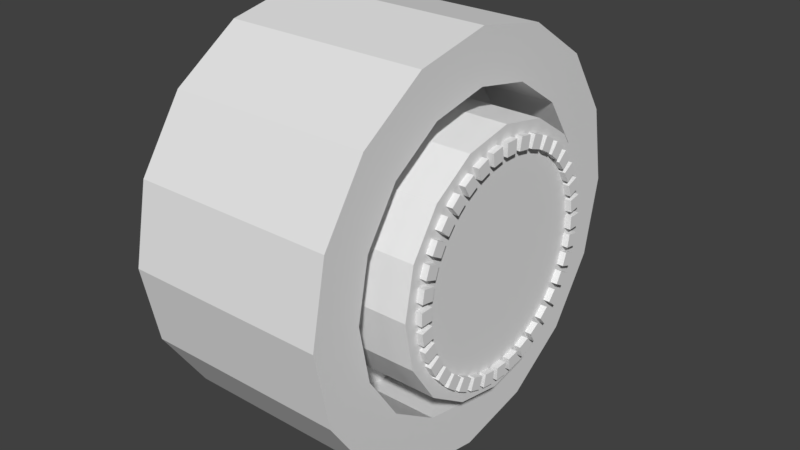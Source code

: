 # Source: pelican_wheel_flat.blend  (saved by Blender 2.79.0; exported with 4.5.12 LTS)
import bpy
from mathutils import Matrix  # noqa: F401  (used for matrix-valued properties, if any)

bpy.ops.wm.read_factory_settings(use_empty=True)
scene = bpy.context.scene
scene.name = 'Scene'

# ---- collections
col_collection_1 = bpy.data.collections.new('Collection 1'); scene.collection.children.link(col_collection_1)

# ---- materials (node trees are filled in below, after node groups)
mat_fmt_material = bpy.data.materials.new('fmt_material')
mat_fmt_material.alpha_threshold = 0.0
mat_fmt_material.use_transparent_shadow = False
mat_fmt_material.roughness = 0.5

# ---- material node trees

# ---- world
world_world = bpy.data.worlds.new('World'); scene.world = world_world
world_world.color = (0.05088, 0.05088, 0.05088)
world_world.use_sun_shadow = False
world_world.sun_shadow_jitter_overblur = 0.0
world_world.cycles.sampling_method = 'MANUAL'

# ---- meshes
me_group0 = bpy.data.meshes.new('group0')
me_group0.from_pydata([(-2.186e-08, -0.5, 0.25), (-0.3536, -0.3536, 0.25), (-0.4619, 0.1913, 0.25), (-0.1913, 0.4619, 0.25), (0.3536, 0.3536, 0.25), (0.3536, -0.3536, 0.25), (-0.3536, -0.3536, -0.25), (0.3536, 0.3536, -0.25), (2.186e-08, -0.5, -0.25), (-0.3536, 0.3536, -0.25), (0.1913, 0.4619, -0.25), (0.4619, -0.1913, -0.25), (-2.186e-08, -0.375, 0.25), (-0.4619, -0.1913, 0.25), (-0.375, -6.456e-09, 0.25), (-0.2652, 0.2652, 0.25), (-0.1435, 0.3465, 0.25), (2.186e-08, 0.5, 0.25), (0.3465, 0.1435, 0.25), (0.5, -1.033e-07, 0.25), (0.375, -7.202e-08, 0.25), (0.2652, -0.2652, 0.25), (0.1435, -0.3465, 0.25), (-0.1435, -0.3465, -0.25), (-0.2652, -0.2652, -0.25), (-0.3465, -0.1435, -0.25), (-0.3465, 0.1435, -0.25), (-0.375, -5.017e-08, -0.25), (-0.1435, 0.3465, -0.25), (-0.2652, 0.2652, -0.25), (6.557e-08, 0.5, -0.25), (5.464e-08, 0.375, -0.25), (0.375, -1.157e-07, -0.25), (0.2652, -0.2652, -0.25), (-0.1435, -0.3465, 0.25), (-0.2652, -0.2652, 0.25), (-0.4619, -0.1913, -0.25), (-0.3465, -0.1435, 0.25), (-0.5, -1.589e-08, 0.25), (-0.4619, 0.1913, -0.25), (-0.3465, 0.1435, 0.25), (0.1913, 0.4619, 0.25), (1.093e-08, 0.375, 0.25), (0.1435, 0.3465, 0.25), (0.1435, 0.3465, -0.25), (0.2652, 0.2652, -0.25), (0.2652, 0.2652, 0.25), (0.4619, 0.1913, -0.25), (0.5, -1.47e-07, -0.25), (0.3465, 0.1435, -0.25), (0.3465, -0.1435, 0.25), (0.3465, -0.1435, -0.25), (0.1913, -0.4619, 0.25), (0.3536, -0.3536, -0.25), (0.1435, -0.3465, -0.25), (2.186e-08, -0.375, -0.25), (-0.01563, -0.25, 0.2656), (0.01562, -0.25, 0.3281), (0.01562, -0.2812, 0.3281), (-0.01562, -0.2812, 0.2656), (-0.01563, -0.25, 0.3281), (-0.01563, -0.2812, 0.3281), (0.01562, -0.25, 0.2656), (0.01563, -0.2812, 0.2656), (-0.1913, -0.4619, 0.25), (-0.3536, 0.3536, 0.25), (0.4619, 0.1913, 0.25), (0.4619, -0.1913, 0.25), (-0.1913, -0.4619, -0.25), (-0.5, -5.96e-08, -0.25), (-0.1913, 0.4619, -0.25), (0.1913, -0.4619, -0.25), (-0.2887, -0.1196, 0.3125), (-0.221, 0.221, 0.3125), (-0.2887, 0.1196, 0.3125), (-0.1196, 0.2887, 0.3125), (0.1196, 0.2887, 0.3125), (0.221, 0.221, 0.3125), (0.2887, 0.1196, 0.3125), (-2.732e-08, -0.3125, 0.3125), (-0.1196, -0.2887, 0.3125), (-0.221, -0.221, 0.3125), (-0.221, -0.221, 0.0625), (-0.3125, 3.727e-09, 0.3125), (-0.2887, -0.1196, 0.0625), (-0.1196, 0.2887, 0.0625), (-0.221, 0.221, 0.0625), (-1.776e-15, 0.3125, 0.3125), (2.186e-08, 0.3125, 0.0625), (0.221, 0.221, 0.0625), (0.2887, 0.1196, 0.0625), (0.3125, -5.091e-08, 0.3125), (0.2887, -0.1196, 0.3125), (0.221, -0.221, 0.3125), (0.1196, -0.2887, 0.3125), (0.1196, -0.2887, 0.0625), (0.221, -0.221, 0.0625), (0.2887, -0.1196, 0.0625), (0.3125, -7.277e-08, 0.0625), (0.1196, 0.2887, 0.0625), (-0.2887, 0.1196, 0.0625), (-0.3125, -1.813e-08, 0.0625), (-0.1196, -0.2887, 0.0625), (-5.464e-09, -0.3125, 0.0625), (-0.1435, -0.3465, 0.0625), (-0.375, -2.285e-08, 0.0625), (2.732e-08, 0.375, 0.0625), (0.1435, 0.3465, 0.0625), (0.3465, 0.1435, 0.0625), (0.3465, -0.1435, 0.0625), (0.1435, -0.3465, 0.0625), (-0.1435, -0.3465, -0.0625), (-0.2652, -0.2652, 0.0625), (-0.3465, -0.1435, 0.0625), (-0.3465, -0.1435, -0.0625), (-0.3465, 0.1435, 0.0625), (-0.3465, 0.1435, -0.0625), (-0.375, -3.378e-08, -0.0625), (-0.2652, 0.2652, 0.0625), (-0.1435, 0.3465, 0.0625), (3.825e-08, 0.375, -0.0625), (0.2652, 0.2652, 0.0625), (0.2652, 0.2652, -0.0625), (0.375, -8.841e-08, 0.0625), (0.2652, -0.2652, 0.0625), (-5.464e-09, -0.375, 0.0625), (0.1435, -0.3465, -0.0625), (0.2652, -0.2652, -0.0625), (0.3465, -0.1435, -0.0625), (0.3465, 0.1435, -0.0625), (0.375, -9.934e-08, -0.0625), (0.1435, 0.3465, -0.0625), (-0.2652, 0.2652, -0.0625), (-0.1435, 0.3465, -0.0625), (-0.2652, -0.2652, -0.0625), (5.464e-09, -0.375, -0.0625), (0.0588, -0.2435, 0.3281), (0.06423, -0.2743, 0.2656), (0.0588, -0.2435, 0.2656), (0.02802, -0.2489, 0.2656), (0.03345, -0.2797, 0.3281), (0.03345, -0.2797, 0.2656), (0.02802, -0.2489, 0.3281), (0.06423, -0.2743, 0.3281), (0.1109, -0.2589, 0.3281), (0.07082, -0.2403, 0.3281), (0.07082, -0.2403, 0.2656), (0.1109, -0.2589, 0.2656), (0.1002, -0.2296, 0.3281), (0.08151, -0.2696, 0.3281), (0.1002, -0.2296, 0.2656), (0.08151, -0.2696, 0.2656), (0.1385, -0.2087, 0.2656), (0.1115, -0.2243, 0.3281), (0.1115, -0.2243, 0.2656), (0.1385, -0.2087, 0.3281), (0.1271, -0.2514, 0.3281), (0.1542, -0.2358, 0.2656), (0.1542, -0.2358, 0.3281), (0.1271, -0.2514, 0.2656), (0.1727, -0.1815, 0.3281), (0.1928, -0.2054, 0.3281), (0.1688, -0.2255, 0.2656), (0.1688, -0.2255, 0.3281), (0.1487, -0.2016, 0.2656), (0.1928, -0.2054, 0.2656), (0.1487, -0.2016, 0.3281), (0.1727, -0.1815, 0.2656), (0.2255, -0.1688, 0.3281), (0.2016, -0.1487, 0.2656), (0.1815, -0.1727, 0.2656), (0.1815, -0.1727, 0.3281), (0.2054, -0.1928, 0.3281), (0.2016, -0.1487, 0.3281), (0.2255, -0.1688, 0.2656), (0.2054, -0.1928, 0.2656), (0.2243, -0.1115, 0.2656), (0.2514, -0.1271, 0.3281), (0.2514, -0.1271, 0.2656), (0.2087, -0.1385, 0.2656), (0.2087, -0.1385, 0.3281), (0.2358, -0.1542, 0.3281), (0.2243, -0.1115, 0.3281), (0.2358, -0.1542, 0.2656), (0.2696, -0.08151, 0.2656), (0.2296, -0.1002, 0.3281), (0.2296, -0.1002, 0.2656), (0.2696, -0.08151, 0.3281), (0.2589, -0.1109, 0.3281), (0.2403, -0.07082, 0.3281), (0.2403, -0.07082, 0.2656), (0.2589, -0.1109, 0.2656), (0.2435, -0.0588, 0.3281), (0.2797, -0.03345, 0.3281), (0.2743, -0.06423, 0.3281), (0.2743, -0.06423, 0.2656), (0.2797, -0.03345, 0.2656), (0.2489, -0.02802, 0.3281), (0.2435, -0.0588, 0.2656), (0.2489, -0.02802, 0.2656), (0.2743, 0.06423, 0.3281), (0.2743, 0.06423, 0.2656), (0.2489, 0.02802, 0.2656), (0.2797, 0.03345, 0.3281), (0.2435, 0.0588, 0.2656), (0.2489, 0.02802, 0.3281), (0.2797, 0.03345, 0.2656), (0.2435, 0.0588, 0.3281), (0.2589, 0.1109, 0.2656), (0.2403, 0.07082, 0.2656), (0.2403, 0.07082, 0.3281), (0.2296, 0.1002, 0.3281), (0.2696, 0.08151, 0.3281), (0.2589, 0.1109, 0.3281), (0.2296, 0.1002, 0.2656), (0.2696, 0.08151, 0.2656), (0.2087, 0.1385, 0.2656), (0.2087, 0.1385, 0.3281), (0.2358, 0.1542, 0.3281), (0.2514, 0.1271, 0.3281), (0.2243, 0.1115, 0.3281), (0.2243, 0.1115, 0.2656), (0.2358, 0.1542, 0.2656), (0.2514, 0.1271, 0.2656), (0.1815, 0.1727, 0.3281), (0.2016, 0.1487, 0.3281), (0.2255, 0.1688, 0.2656), (0.1815, 0.1727, 0.2656), (0.2054, 0.1928, 0.3281), (0.2255, 0.1688, 0.3281), (0.2016, 0.1487, 0.2656), (0.2054, 0.1928, 0.2656), (0.1487, 0.2016, 0.2656), (0.1487, 0.2016, 0.3281), (0.1688, 0.2255, 0.3281), (0.1727, 0.1815, 0.3281), (0.1928, 0.2054, 0.3281), (0.1727, 0.1815, 0.2656), (0.1688, 0.2255, 0.2656), (0.1928, 0.2054, 0.2656), (0.1385, 0.2087, 0.3281), (0.1115, 0.2243, 0.2656), (0.1385, 0.2087, 0.2656), (0.1542, 0.2358, 0.3281), (0.1271, 0.2514, 0.2656), (0.1115, 0.2243, 0.3281), (0.1271, 0.2514, 0.3281), (0.1542, 0.2358, 0.2656), (0.08151, 0.2696, 0.3281), (0.08151, 0.2696, 0.2656), (0.07082, 0.2403, 0.2656), (0.07082, 0.2403, 0.3281), (0.1109, 0.2589, 0.3281), (0.1109, 0.2589, 0.2656), (0.1002, 0.2296, 0.3281), (0.1002, 0.2296, 0.2656), (0.02802, 0.2489, 0.2656), (0.0588, 0.2435, 0.3281), (0.06423, 0.2743, 0.2656), (0.02802, 0.2489, 0.3281), (0.03345, 0.2797, 0.3281), (0.06423, 0.2743, 0.3281), (0.0588, 0.2435, 0.2656), (0.03345, 0.2797, 0.2656), (0.01562, 0.25, 0.3281), (0.01562, 0.25, 0.2656), (0.01562, 0.2812, 0.2656), (-0.01563, 0.25, 0.2656), (-0.01563, 0.25, 0.3281), (-0.01563, 0.2812, 0.3281), (0.01562, 0.2812, 0.3281), (-0.01563, 0.2812, 0.2656), (-0.0588, 0.2435, 0.2656), (-0.0588, 0.2435, 0.3281), (-0.06423, 0.2743, 0.3281), (-0.06423, 0.2743, 0.2656), (-0.02802, 0.2489, 0.2656), (-0.03345, 0.2797, 0.3281), (-0.02802, 0.2489, 0.3281), (-0.03345, 0.2797, 0.2656), (-0.1002, 0.2296, 0.2656), (-0.1002, 0.2296, 0.3281), (-0.1109, 0.2589, 0.3281), (-0.1109, 0.2589, 0.2656), (-0.07082, 0.2403, 0.3281), (-0.08151, 0.2696, 0.3281), (-0.08151, 0.2696, 0.2656), (-0.07082, 0.2403, 0.2656), (-0.1115, 0.2243, 0.2656), (-0.1271, 0.2514, 0.3281), (-0.1542, 0.2358, 0.3281), (-0.1385, 0.2087, 0.3281), (-0.1115, 0.2243, 0.3281), (-0.1385, 0.2087, 0.2656), (-0.1542, 0.2358, 0.2656), (-0.1271, 0.2514, 0.2656), (-0.1727, 0.1815, 0.2656), (-0.1928, 0.2054, 0.2656), (-0.1487, 0.2016, 0.3281), (-0.1487, 0.2016, 0.2656), (-0.1727, 0.1815, 0.3281), (-0.1688, 0.2255, 0.3281), (-0.1928, 0.2054, 0.3281), (-0.1688, 0.2255, 0.2656), (-0.2016, 0.1487, 0.2656), (-0.2016, 0.1487, 0.3281), (-0.2054, 0.1928, 0.3281), (-0.1815, 0.1727, 0.2656), (-0.1815, 0.1727, 0.3281), (-0.2255, 0.1688, 0.3281), (-0.2054, 0.1928, 0.2656), (-0.2255, 0.1688, 0.2656), (-0.2243, 0.1115, 0.2656), (-0.2243, 0.1115, 0.3281), (-0.2514, 0.1271, 0.3281), (-0.2358, 0.1542, 0.2656), (-0.2087, 0.1385, 0.3281), (-0.2358, 0.1542, 0.3281), (-0.2087, 0.1385, 0.2656), (-0.2514, 0.1271, 0.2656), (-0.2403, 0.07082, 0.2656), (-0.2403, 0.07082, 0.3281), (-0.2696, 0.08151, 0.3281), (-0.2296, 0.1002, 0.2656), (-0.2589, 0.1109, 0.2656), (-0.2589, 0.1109, 0.3281), (-0.2296, 0.1002, 0.3281), (-0.2696, 0.08151, 0.2656), (-0.2489, 0.02802, 0.3281), (-0.2797, 0.03345, 0.2656), (-0.2489, 0.02802, 0.2656), (-0.2435, 0.0588, 0.3281), (-0.2743, 0.06423, 0.3281), (-0.2797, 0.03345, 0.3281), (-0.2435, 0.0588, 0.2656), (-0.2743, 0.06423, 0.2656), (-0.25, -0.01562, 0.2656), (-0.2813, -0.01562, 0.3281), (-0.25, 0.01563, 0.3281), (-0.2813, 0.01562, 0.2656), (-0.2813, 0.01563, 0.3281), (-0.25, -0.01562, 0.3281), (-0.25, 0.01562, 0.2656), (-0.2813, -0.01563, 0.2656), (-0.2489, -0.02802, 0.3281), (-0.2797, -0.03345, 0.3281), (-0.2435, -0.0588, 0.2656), (-0.2489, -0.02802, 0.2656), (-0.2743, -0.06423, 0.3281), (-0.2797, -0.03345, 0.2656), (-0.2743, -0.06423, 0.2656), (-0.2435, -0.0588, 0.3281), (-0.2296, -0.1002, 0.2656), (-0.2403, -0.07082, 0.2656), (-0.2296, -0.1002, 0.3281), (-0.2589, -0.1109, 0.3281), (-0.2696, -0.08151, 0.2656), (-0.2589, -0.1109, 0.2656), (-0.2403, -0.07082, 0.3281), (-0.2696, -0.08151, 0.3281), (-0.2087, -0.1385, 0.3281), (-0.2087, -0.1385, 0.2656), (-0.2358, -0.1542, 0.3281), (-0.2243, -0.1115, 0.3281), (-0.2514, -0.1271, 0.3281), (-0.2243, -0.1115, 0.2656), (-0.2358, -0.1542, 0.2656), (-0.2514, -0.1271, 0.2656), (-0.1815, -0.1727, 0.2656), (-0.1815, -0.1727, 0.3281), (-0.2054, -0.1928, 0.3281), (-0.2016, -0.1487, 0.3281), (-0.2255, -0.1688, 0.3281), (-0.2016, -0.1487, 0.2656), (-0.2255, -0.1688, 0.2656), (-0.2054, -0.1928, 0.2656), (-0.1487, -0.2016, 0.2656), (-0.1688, -0.2255, 0.3281), (-0.1727, -0.1815, 0.2656), (-0.1727, -0.1815, 0.3281), (-0.1928, -0.2054, 0.3281), (-0.1688, -0.2255, 0.2656), (-0.1487, -0.2016, 0.3281), (-0.1928, -0.2054, 0.2656), (-0.1385, -0.2087, 0.2656), (-0.1542, -0.2358, 0.2656), (-0.1115, -0.2243, 0.2656), (-0.1385, -0.2087, 0.3281), (-0.1115, -0.2243, 0.3281), (-0.1271, -0.2514, 0.2656), (-0.1542, -0.2358, 0.3281), (-0.1271, -0.2514, 0.3281), (-0.1002, -0.2296, 0.3281), (-0.1109, -0.2589, 0.3281), (-0.07082, -0.2403, 0.2656), (-0.1002, -0.2296, 0.2656), (-0.08151, -0.2696, 0.3281), (-0.1109, -0.2589, 0.2656), (-0.07082, -0.2403, 0.3281), (-0.08151, -0.2696, 0.2656), (-0.03345, -0.2797, 0.3281), (-0.0588, -0.2435, 0.3281), (-0.06423, -0.2743, 0.3281), (-0.0588, -0.2435, 0.2656), (-0.06423, -0.2743, 0.2656), (-0.03345, -0.2797, 0.2656), (-0.02802, -0.2489, 0.3281), (-0.02802, -0.2489, 0.2656), (0.25, 0.01563, 0.3281), (0.2812, 0.01563, 0.3281), (0.2812, 0.01563, 0.2656), (0.25, -0.01562, 0.3281), (0.2812, -0.01562, 0.3281), (0.25, -0.01562, 0.2656), (0.25, 0.01563, 0.2656), (0.2812, -0.01562, 0.2656)], [], [(0, 64, 68, 8), (64, 1, 6, 68), (1, 13, 36, 6), (13, 38, 69, 36), (38, 2, 39, 69), (2, 65, 9, 39), (65, 3, 70, 9), (3, 17, 30, 70), (17, 41, 10, 30), (41, 4, 7, 10), (4, 66, 47, 7), (66, 19, 48, 47), (19, 67, 11, 48), (67, 5, 53, 11), (5, 52, 71, 53), (52, 0, 8, 71), (0, 12, 34, 64), (64, 34, 35, 1), (1, 35, 37, 13), (13, 37, 14, 38), (38, 14, 40, 2), (2, 40, 15, 65), (65, 15, 16, 3), (3, 16, 42, 17), (17, 42, 43, 41), (41, 43, 46, 4), (4, 46, 18, 66), (66, 18, 20, 19), (19, 20, 50, 67), (67, 50, 21, 5), (5, 21, 22, 52), (52, 22, 12, 0), (68, 23, 55, 8), (6, 24, 23, 68), (36, 25, 24, 6), (69, 27, 25, 36), (39, 26, 27, 69), (9, 29, 26, 39), (70, 28, 29, 9), (30, 31, 28, 70), (10, 44, 31, 30), (7, 45, 44, 10), (47, 49, 45, 7), (48, 32, 49, 47), (11, 51, 32, 48), (53, 33, 51, 11), (71, 54, 33, 53), (8, 55, 54, 71), (12, 55, 23, 34), (34, 23, 24, 35), (35, 24, 25, 37), (37, 25, 27, 14), (14, 27, 26, 40), (40, 26, 29, 15), (15, 29, 28, 16), (16, 28, 31, 42), (42, 31, 44, 43), (43, 44, 45, 46), (46, 45, 49, 18), (18, 49, 32, 20), (20, 32, 51, 50), (50, 51, 33, 21), (21, 33, 54, 22), (22, 54, 55, 12), (62, 57, 58, 63), (60, 56, 59, 61), (62, 56, 60, 57), (58, 61, 59, 63), (57, 60, 61, 58), (56, 62, 63, 59), (79, 94, 93, 92, 91, 78, 77, 76, 87, 75, 73, 74, 83, 72, 81, 80), (79, 80, 102, 103), (80, 81, 82, 102), (81, 72, 84, 82), (72, 83, 101, 84), (83, 74, 100, 101), (74, 73, 86, 100), (73, 75, 85, 86), (75, 87, 88, 85), (87, 76, 99, 88), (76, 77, 89, 99), (77, 78, 90, 89), (78, 91, 98, 90), (91, 92, 97, 98), (92, 93, 96, 97), (93, 94, 95, 96), (94, 79, 103, 95), (82, 84, 101, 100, 86, 85, 88, 99, 89, 90, 98, 97, 96, 95, 103, 102), (110, 124, 109, 123, 108, 121, 107, 106, 119, 118, 115, 105, 113, 112, 104, 125), (134, 114, 117, 116, 132, 133, 120, 131, 122, 129, 130, 128, 127, 126, 135, 111), (138, 136, 143, 137), (142, 139, 141, 140), (138, 139, 142, 136), (143, 140, 141, 137), (136, 142, 140, 143), (139, 138, 137, 141), (150, 148, 144, 147), (145, 146, 151, 149), (150, 146, 145, 148), (144, 149, 151, 147), (148, 145, 149, 144), (146, 150, 147, 151), (152, 155, 158, 157), (153, 154, 159, 156), (152, 154, 153, 155), (158, 156, 159, 157), (155, 153, 156, 158), (154, 152, 157, 159), (167, 160, 161, 165), (166, 164, 162, 163), (167, 164, 166, 160), (161, 163, 162, 165), (160, 166, 163, 161), (164, 167, 165, 162), (169, 173, 168, 174), (171, 170, 175, 172), (169, 170, 171, 173), (168, 172, 175, 174), (173, 171, 172, 168), (170, 169, 174, 175), (176, 182, 177, 178), (180, 179, 183, 181), (176, 179, 180, 182), (177, 181, 183, 178), (182, 180, 181, 177), (179, 176, 178, 183), (190, 189, 187, 184), (185, 186, 191, 188), (190, 186, 185, 189), (187, 188, 191, 184), (189, 185, 188, 187), (186, 190, 184, 191), (199, 197, 193, 196), (192, 198, 195, 194), (199, 198, 192, 197), (193, 194, 195, 196), (197, 192, 194, 193), (198, 199, 196, 195), (204, 207, 200, 201), (205, 202, 206, 203), (204, 202, 205, 207), (200, 203, 206, 201), (207, 205, 203, 200), (202, 204, 201, 206), (214, 211, 213, 208), (210, 209, 215, 212), (214, 209, 210, 211), (213, 212, 215, 208), (211, 210, 212, 213), (209, 214, 208, 215), (216, 217, 218, 222), (220, 221, 223, 219), (216, 221, 220, 217), (218, 219, 223, 222), (217, 220, 219, 218), (221, 216, 222, 223), (227, 224, 228, 231), (225, 230, 226, 229), (227, 230, 225, 224), (228, 229, 226, 231), (224, 225, 229, 228), (230, 227, 231, 226), (232, 233, 234, 238), (235, 237, 239, 236), (232, 237, 235, 233), (234, 236, 239, 238), (233, 235, 236, 234), (237, 232, 238, 239), (241, 245, 246, 244), (240, 242, 247, 243), (241, 242, 240, 245), (246, 243, 247, 244), (245, 240, 243, 246), (242, 241, 244, 247), (250, 251, 248, 249), (254, 255, 253, 252), (250, 255, 254, 251), (248, 252, 253, 249), (251, 254, 252, 248), (255, 250, 249, 253), (256, 259, 260, 263), (257, 262, 258, 261), (256, 262, 257, 259), (260, 261, 258, 263), (259, 257, 261, 260), (262, 256, 263, 258), (267, 268, 269, 271), (264, 265, 266, 270), (267, 265, 264, 268), (269, 270, 266, 271), (268, 264, 270, 269), (265, 267, 271, 266), (272, 273, 274, 275), (278, 276, 279, 277), (272, 276, 278, 273), (274, 277, 279, 275), (273, 278, 277, 274), (276, 272, 275, 279), (280, 281, 282, 283), (284, 287, 286, 285), (280, 287, 284, 281), (282, 285, 286, 283), (281, 284, 285, 282), (287, 280, 283, 286), (293, 291, 290, 294), (292, 288, 295, 289), (293, 288, 292, 291), (290, 289, 295, 294), (291, 292, 289, 290), (288, 293, 294, 295), (296, 300, 302, 297), (298, 299, 303, 301), (296, 299, 298, 300), (302, 301, 303, 297), (300, 298, 301, 302), (299, 296, 297, 303), (304, 305, 309, 311), (308, 307, 310, 306), (304, 307, 308, 305), (309, 306, 310, 311), (305, 308, 306, 309), (307, 304, 311, 310), (312, 313, 314, 319), (316, 318, 315, 317), (312, 318, 316, 313), (314, 317, 315, 319), (313, 316, 317, 314), (318, 312, 319, 315), (320, 321, 322, 327), (326, 323, 324, 325), (320, 323, 326, 321), (322, 325, 324, 327), (321, 326, 325, 322), (323, 320, 327, 324), (330, 328, 333, 329), (331, 334, 335, 332), (330, 334, 331, 328), (333, 332, 335, 329), (328, 331, 332, 333), (334, 330, 329, 335), (336, 341, 337, 343), (338, 342, 339, 340), (336, 342, 338, 341), (337, 340, 339, 343), (341, 338, 340, 337), (342, 336, 343, 339), (346, 351, 348, 350), (344, 347, 349, 345), (346, 347, 344, 351), (348, 345, 349, 350), (351, 344, 345, 348), (347, 346, 350, 349), (352, 354, 355, 357), (358, 353, 356, 359), (352, 353, 358, 354), (355, 359, 356, 357), (354, 358, 359, 355), (353, 352, 357, 356), (361, 360, 362, 366), (363, 365, 367, 364), (361, 365, 363, 360), (362, 364, 367, 366), (360, 363, 364, 362), (365, 361, 366, 367), (368, 369, 370, 375), (371, 373, 374, 372), (368, 373, 371, 369), (370, 372, 374, 375), (369, 371, 372, 370), (373, 368, 375, 374), (376, 382, 377, 381), (379, 378, 383, 380), (376, 378, 379, 382), (377, 380, 383, 381), (382, 379, 380, 377), (378, 376, 381, 383), (386, 388, 391, 389), (387, 384, 385, 390), (386, 384, 387, 388), (391, 390, 385, 389), (388, 387, 390, 391), (384, 386, 389, 385), (394, 398, 396, 399), (392, 395, 397, 393), (394, 395, 392, 398), (396, 393, 397, 399), (398, 392, 393, 396), (395, 394, 399, 397), (407, 406, 400, 405), (401, 403, 404, 402), (407, 403, 401, 406), (400, 402, 404, 405), (406, 401, 402, 400), (403, 407, 405, 404), (414, 408, 409, 410), (411, 413, 415, 412), (414, 413, 411, 408), (409, 412, 415, 410), (408, 411, 412, 409), (413, 414, 410, 415)])
_uv = me_group0.uv_layers.new(name='UVMap')
_uv.uv.foreach_set('vector', [0.03906, 0.1562, 0.08594, 0.1562, 0.08594, 0.03125, 0.03906, 0.03125, 0.08594, 0.1562, 0.1328, 0.1562, 0.1328, 0.03125, 0.08594, 0.03125, 0.1328, 0.1562, 0.1797, 0.1562, 0.1797, 0.03125, 0.1328, 0.03125, 0.1797, 0.1562, 0.2266, 0.1562, 0.2266, 0.03125, 0.1797, 0.03125, 0.2266, 0.1562, 0.2734, 0.1562, 0.2734, 0.03125, 0.2266, 0.03125, 0.2734, 0.1562, 0.3203, 0.1562, 0.3203, 0.03125, 0.2734, 0.03125, 0.3203, 0.1562, 0.3672, 0.1562, 0.3672, 0.03125, 0.3203, 0.03125, 0.3672, 0.1562, 0.4141, 0.1562, 0.4141, 0.03125, 0.3672, 0.03125, 0.4141, 0.1562, 0.4609, 0.1562, 0.4609, 0.03125, 0.4141, 0.03125, 0.4609, 0.1562, 0.5078, 0.1562, 0.5078, 0.03125, 0.4609, 0.03125, 0.5078, 0.1562, 0.5547, 0.1562, 0.5547, 0.03125, 0.5078, 0.03125, 0.5547, 0.1562, 0.6016, 0.1562, 0.6016, 0.03125, 0.5547, 0.03125, 0.6016, 0.1562, 0.6484, 0.1562, 0.6484, 0.03125, 0.6016, 0.03125, 0.6484, 0.1562, 0.6953, 0.1562, 0.6953, 0.03125, 0.6484, 0.03125, 0.6953, 0.1562, 0.7422, 0.1562, 0.7422, 0.03125, 0.6953, 0.03125, 0.7422, 0.1562, 0.7891, 0.1562, 0.7891, 0.03125, 0.7422, 0.03125, 0.1641, 0.4609, 0.1641, 0.4922, 0.1953, 0.5, 0.2109, 0.4688, 0.2109, 0.4688, 0.1953, 0.5, 0.2266, 0.5156, 0.25, 0.4922, 0.25, 0.4922, 0.2266, 0.5156, 0.25, 0.5469, 0.2812, 0.5312, 0.2812, 0.5312, 0.25, 0.5469, 0.2578, 0.5859, 0.2891, 0.5859, 0.2891, 0.5859, 0.2578, 0.5859, 0.25, 0.6172, 0.2812, 0.6328, 0.2812, 0.6328, 0.25, 0.6172, 0.2266, 0.6484, 0.25, 0.6719, 0.25, 0.6719, 0.2266, 0.6484, 0.1953, 0.6641, 0.2109, 0.6953, 0.2109, 0.6953, 0.1953, 0.6641, 0.1641, 0.6719, 0.1641, 0.7031, 0.1641, 0.7031, 0.1641, 0.6719, 0.125, 0.6641, 0.1172, 0.6953, 0.1172, 0.6953, 0.125, 0.6641, 0.09375, 0.6484, 0.07812, 0.6719, 0.07812, 0.6719, 0.09375, 0.6484, 0.07812, 0.6172, 0.04688, 0.6328, 0.04688, 0.6328, 0.07812, 0.6172, 0.07031, 0.5859, 0.03906, 0.5859, 0.03906, 0.5859, 0.07031, 0.5859, 0.07812, 0.5469, 0.04688, 0.5312, 0.04688, 0.5312, 0.07812, 0.5469, 0.09375, 0.5156, 0.07812, 0.4922, 0.07812, 0.4922, 0.09375, 0.5156, 0.125, 0.5, 0.1172, 0.4688, 0.1172, 0.4688, 0.125, 0.5, 0.1641, 0.4922, 0.1641, 0.4609, 0.4609, 0.4688, 0.4453, 0.5, 0.4141, 0.4922, 0.4141, 0.4609, 0.5, 0.4922, 0.4766, 0.5156, 0.4453, 0.5, 0.4609, 0.4688, 0.5312, 0.5312, 0.5, 0.5469, 0.4766, 0.5156, 0.5, 0.4922, 0.5391, 0.5859, 0.5078, 0.5859, 0.5, 0.5469, 0.5312, 0.5312, 0.5312, 0.6328, 0.5, 0.6172, 0.5078, 0.5859, 0.5391, 0.5859, 0.5, 0.6719, 0.4766, 0.6484, 0.5, 0.6172, 0.5312, 0.6328, 0.4609, 0.6953, 0.4453, 0.6641, 0.4766, 0.6484, 0.5, 0.6719, 0.4141, 0.7031, 0.4141, 0.6719, 0.4453, 0.6641, 0.4609, 0.6953, 0.3672, 0.6953, 0.375, 0.6641, 0.4141, 0.6719, 0.4141, 0.7031, 0.3281, 0.6719, 0.3516, 0.6484, 0.375, 0.6641, 0.3672, 0.6953, 0.2969, 0.6328, 0.3281, 0.6172, 0.3516, 0.6484, 0.3281, 0.6719, 0.2891, 0.5859, 0.3203, 0.5859, 0.3281, 0.6172, 0.2969, 0.6328, 0.2969, 0.5312, 0.3281, 0.5469, 0.3203, 0.5859, 0.2891, 0.5859, 0.3281, 0.4922, 0.3516, 0.5156, 0.3281, 0.5469, 0.2969, 0.5312, 0.3672, 0.4688, 0.375, 0.5, 0.3516, 0.5156, 0.3281, 0.4922, 0.4141, 0.4609, 0.4141, 0.4922, 0.375, 0.5, 0.3672, 0.4688, 0.03906, 0.2969, 0.03906, 0.1719, 0.07031, 0.1719, 0.07031, 0.2969, 0.07031, 0.2969, 0.07031, 0.1719, 0.1016, 0.1719, 0.1016, 0.2969, 0.1016, 0.2969, 0.1016, 0.1719, 0.1328, 0.1719, 0.1328, 0.2969, 0.1328, 0.2969, 0.1328, 0.1719, 0.1641, 0.1719, 0.1641, 0.2969, 0.1641, 0.2969, 0.1641, 0.1719, 0.1953, 0.1719, 0.1953, 0.2969, 0.1953, 0.2969, 0.1953, 0.1719, 0.2266, 0.1719, 0.2266, 0.2969, 0.2266, 0.2969, 0.2266, 0.1719, 0.2578, 0.1719, 0.2578, 0.2969, 0.2578, 0.2969, 0.2578, 0.1719, 0.2891, 0.1719, 0.2891, 0.2969, 0.2891, 0.2969, 0.2891, 0.1719, 0.3203, 0.1719, 0.3203, 0.2969, 0.3203, 0.2969, 0.3203, 0.1719, 0.3516, 0.1719, 0.3516, 0.2969, 0.3516, 0.2969, 0.3516, 0.1719, 0.3828, 0.1719, 0.3828, 0.2969, 0.3828, 0.2969, 0.3828, 0.1719, 0.4141, 0.1719, 0.4141, 0.2969, 0.4141, 0.2969, 0.4141, 0.1719, 0.4453, 0.1719, 0.4453, 0.2969, 0.4453, 0.2969, 0.4453, 0.1719, 0.4766, 0.1719, 0.4766, 0.2969, 0.4766, 0.2969, 0.4766, 0.1719, 0.5078, 0.1719, 0.5078, 0.2969, 0.5078, 0.2969, 0.5078, 0.1719, 0.5391, 0.1719, 0.5391, 0.2969, 0.9297, 0.3906, 0.9141, 0.3906, 0.9141, 0.375, 0.9297, 0.375, 0.8984, 0.3906, 0.8828, 0.3906, 0.8828, 0.375, 0.8984, 0.375, 0.9141, 0.4062, 0.8984, 0.4062, 0.8984, 0.3906, 0.9141, 0.3906, 0.8984, 0.4062, 0.8828, 0.4062, 0.8828, 0.3906, 0.8984, 0.3906, 0.9141, 0.3906, 0.8984, 0.3906, 0.8984, 0.375, 0.9141, 0.375, 0.9453, 0.3906, 0.9297, 0.3906, 0.9297, 0.375, 0.9453, 0.375, 0.1641, 0.5078, 0.1328, 0.5078, 0.1094, 0.5312, 0.09375, 0.5547, 0.08594, 0.5859, 0.09375, 0.6094, 0.1094, 0.6328, 0.1328, 0.6562, 0.1641, 0.6562, 0.1953, 0.6562, 0.2188, 0.6328, 0.2344, 0.6094, 0.2422, 0.5859, 0.2344, 0.5547, 0.2188, 0.5312, 0.1953, 0.5078, 0.5547, 0.2344, 0.5703, 0.2344, 0.5703, 0.1719, 0.5547, 0.1719, 0.5703, 0.2344, 0.5859, 0.2344, 0.5859, 0.1719, 0.5703, 0.1719, 0.5859, 0.2344, 0.6016, 0.2344, 0.6016, 0.1719, 0.5859, 0.1719, 0.6016, 0.2344, 0.6172, 0.2344, 0.6172, 0.1719, 0.6016, 0.1719, 0.6172, 0.2344, 0.6328, 0.2344, 0.6328, 0.1719, 0.6172, 0.1719, 0.6328, 0.2344, 0.6484, 0.2344, 0.6484, 0.1719, 0.6328, 0.1719, 0.6484, 0.2344, 0.6641, 0.2344, 0.6641, 0.1719, 0.6484, 0.1719, 0.6641, 0.2344, 0.6797, 0.2344, 0.6797, 0.1719, 0.6641, 0.1719, 0.6797, 0.2344, 0.6953, 0.2344, 0.6953, 0.1719, 0.6797, 0.1719, 0.6953, 0.2344, 0.7109, 0.2344, 0.7109, 0.1719, 0.6953, 0.1719, 0.7109, 0.2344, 0.7266, 0.2344, 0.7266, 0.1719, 0.7109, 0.1719, 0.7266, 0.2344, 0.7422, 0.2344, 0.7422, 0.1719, 0.7266, 0.1719, 0.7422, 0.2344, 0.7578, 0.2344, 0.7578, 0.1719, 0.7422, 0.1719, 0.7578, 0.2344, 0.7734, 0.2344, 0.7734, 0.1719, 0.7578, 0.1719, 0.7734, 0.2344, 0.7891, 0.2344, 0.7891, 0.1719, 0.7734, 0.1719, 0.7891, 0.2344, 0.8047, 0.2344, 0.8047, 0.1719, 0.7891, 0.1719, 0.3594, 0.5312, 0.3438, 0.5547, 0.3359, 0.5859, 0.3438, 0.6094, 0.3594, 0.6406, 0.3828, 0.6562, 0.4141, 0.6562, 0.4453, 0.6562, 0.4688, 0.6406, 0.4844, 0.6094, 0.4922, 0.5859, 0.4844, 0.5547, 0.4688, 0.5312, 0.4453, 0.5078, 0.4141, 0.5078, 0.3828, 0.5078, 0.6016, 0.5391, 0.5703, 0.5547, 0.5547, 0.5859, 0.5547, 0.6172, 0.5547, 0.6484, 0.5703, 0.6797, 0.6016, 0.6953, 0.6328, 0.6953, 0.6641, 0.6953, 0.6953, 0.6797, 0.7109, 0.6484, 0.7109, 0.6172, 0.7109, 0.5859, 0.6953, 0.5547, 0.6641, 0.5391, 0.6328, 0.5391, 0.7422, 0.5547, 0.7266, 0.5859, 0.7266, 0.6172, 0.7266, 0.6484, 0.7422, 0.6797, 0.7734, 0.6953, 0.8047, 0.6953, 0.8359, 0.6953, 0.8672, 0.6797, 0.8828, 0.6484, 0.8828, 0.6172, 0.8828, 0.5859, 0.8672, 0.5547, 0.8359, 0.5391, 0.8047, 0.5391, 0.7734, 0.5391, 0.8672, 0.2969, 0.8516, 0.2969, 0.8516, 0.2812, 0.8672, 0.2812, 0.8359, 0.2969, 0.8203, 0.2969, 0.8203, 0.2812, 0.8359, 0.2812, 0.8516, 0.3125, 0.8359, 0.3125, 0.8359, 0.2969, 0.8516, 0.2969, 0.8359, 0.3125, 0.8203, 0.3125, 0.8203, 0.2969, 0.8359, 0.2969, 0.8516, 0.2969, 0.8359, 0.2969, 0.8359, 0.2812, 0.8516, 0.2812, 0.8828, 0.2969, 0.8672, 0.2969, 0.8672, 0.2812, 0.8828, 0.2812, 0.9297, 0.2344, 0.9141, 0.2344, 0.9141, 0.2188, 0.9297, 0.2188, 0.8984, 0.2344, 0.8828, 0.2344, 0.8828, 0.2188, 0.8984, 0.2188, 0.9141, 0.25, 0.8984, 0.25, 0.8984, 0.2344, 0.9141, 0.2344, 0.8984, 0.25, 0.8828, 0.25, 0.8828, 0.2344, 0.8984, 0.2344, 0.9141, 0.2344, 0.8984, 0.2344, 0.8984, 0.2188, 0.9141, 0.2188, 0.9453, 0.2344, 0.9297, 0.2344, 0.9297, 0.2188, 0.9453, 0.2188, 0.9297, 0.07812, 0.9141, 0.07812, 0.9141, 0.0625, 0.9297, 0.0625, 0.8984, 0.07812, 0.8828, 0.07812, 0.8828, 0.0625, 0.8984, 0.0625, 0.9141, 0.09375, 0.8984, 0.09375, 0.8984, 0.07812, 0.9141, 0.07812, 0.8984, 0.09375, 0.8828, 0.09375, 0.8828, 0.07812, 0.8984, 0.07812, 0.9141, 0.07812, 0.8984, 0.07812, 0.8984, 0.0625, 0.9141, 0.0625, 0.9453, 0.07812, 0.9297, 0.07812, 0.9297, 0.0625, 0.9453, 0.0625, 0.9297, 0.3594, 0.9141, 0.3594, 0.9141, 0.3438, 0.9297, 0.3438, 0.8984, 0.3594, 0.8828, 0.3594, 0.8828, 0.3438, 0.8984, 0.3438, 0.9141, 0.375, 0.8984, 0.375, 0.8984, 0.3594, 0.9141, 0.3594, 0.8984, 0.375, 0.8828, 0.375, 0.8828, 0.3594, 0.8984, 0.3594, 0.9141, 0.3594, 0.8984, 0.3594, 0.8984, 0.3438, 0.9141, 0.3438, 0.9453, 0.3594, 0.9297, 0.3594, 0.9297, 0.3438, 0.9453, 0.3438, 0.8672, 0.2656, 0.8516, 0.2656, 0.8516, 0.25, 0.8672, 0.25, 0.8359, 0.2656, 0.8203, 0.2656, 0.8203, 0.25, 0.8359, 0.25, 0.8516, 0.2812, 0.8359, 0.2812, 0.8359, 0.2656, 0.8516, 0.2656, 0.8359, 0.2812, 0.8203, 0.2812, 0.8203, 0.2656, 0.8359, 0.2656, 0.8516, 0.2656, 0.8359, 0.2656, 0.8359, 0.25, 0.8516, 0.25, 0.8828, 0.2656, 0.8672, 0.2656, 0.8672, 0.25, 0.8828, 0.25, 0.9297, 0.2031, 0.9141, 0.2031, 0.9141, 0.1875, 0.9297, 0.1875, 0.8984, 0.2031, 0.8828, 0.2031, 0.8828, 0.1875, 0.8984, 0.1875, 0.9141, 0.2188, 0.8984, 0.2188, 0.8984, 0.2031, 0.9141, 0.2031, 0.8984, 0.2188, 0.8828, 0.2188, 0.8828, 0.2031, 0.8984, 0.2031, 0.9141, 0.2031, 0.8984, 0.2031, 0.8984, 0.1875, 0.9141, 0.1875, 0.9453, 0.2031, 0.9297, 0.2031, 0.9297, 0.1875, 0.9453, 0.1875, 0.9297, 0.04688, 0.9141, 0.04688, 0.9141, 0.03125, 0.9297, 0.03125, 0.8984, 0.04688, 0.8828, 0.04688, 0.8828, 0.03125, 0.8984, 0.03125, 0.9141, 0.0625, 0.8984, 0.0625, 0.8984, 0.04688, 0.9141, 0.04688, 0.8984, 0.0625, 0.8828, 0.0625, 0.8828, 0.04688, 0.8984, 0.04688, 0.9141, 0.04688, 0.8984, 0.04688, 0.8984, 0.03125, 0.9141, 0.03125, 0.9453, 0.04688, 0.9297, 0.04688, 0.9297, 0.03125, 0.9453, 0.03125, 0.9297, 0.4219, 0.9141, 0.4219, 0.9141, 0.4062, 0.9297, 0.4062, 0.8984, 0.4219, 0.8828, 0.4219, 0.8828, 0.4062, 0.8984, 0.4062, 0.9141, 0.4375, 0.8984, 0.4375, 0.8984, 0.4219, 0.9141, 0.4219, 0.8984, 0.4375, 0.8828, 0.4375, 0.8828, 0.4219, 0.8984, 0.4219, 0.9141, 0.4219, 0.8984, 0.4219, 0.8984, 0.4062, 0.9141, 0.4062, 0.9453, 0.4219, 0.9297, 0.4219, 0.9297, 0.4062, 0.9453, 0.4062, 0.8672, 0.3281, 0.8516, 0.3281, 0.8516, 0.3125, 0.8672, 0.3125, 0.8359, 0.3281, 0.8203, 0.3281, 0.8203, 0.3125, 0.8359, 0.3125, 0.8516, 0.3438, 0.8359, 0.3438, 0.8359, 0.3281, 0.8516, 0.3281, 0.8359, 0.3438, 0.8203, 0.3438, 0.8203, 0.3281, 0.8359, 0.3281, 0.8516, 0.3281, 0.8359, 0.3281, 0.8359, 0.3125, 0.8516, 0.3125, 0.8828, 0.3281, 0.8672, 0.3281, 0.8672, 0.3125, 0.8828, 0.3125, 0.8672, 0.3594, 0.8516, 0.3594, 0.8516, 0.3438, 0.8672, 0.3438, 0.8359, 0.3594, 0.8203, 0.3594, 0.8203, 0.3438, 0.8359, 0.3438, 0.8516, 0.375, 0.8359, 0.375, 0.8359, 0.3594, 0.8516, 0.3594, 0.8359, 0.375, 0.8203, 0.375, 0.8203, 0.3594, 0.8359, 0.3594, 0.8516, 0.3594, 0.8359, 0.3594, 0.8359, 0.3438, 0.8516, 0.3438, 0.8828, 0.3594, 0.8672, 0.3594, 0.8672, 0.3438, 0.8828, 0.3438, 0.8672, 0.3906, 0.8516, 0.3906, 0.8516, 0.375, 0.8672, 0.375, 0.8359, 0.3906, 0.8203, 0.3906, 0.8203, 0.375, 0.8359, 0.375, 0.8516, 0.4062, 0.8359, 0.4062, 0.8359, 0.3906, 0.8516, 0.3906, 0.8359, 0.4062, 0.8203, 0.4062, 0.8203, 0.3906, 0.8359, 0.3906, 0.8516, 0.3906, 0.8359, 0.3906, 0.8359, 0.375, 0.8516, 0.375, 0.8828, 0.3906, 0.8672, 0.3906, 0.8672, 0.375, 0.8828, 0.375, 0.8672, 0.4219, 0.8516, 0.4219, 0.8516, 0.4062, 0.8672, 0.4062, 0.8359, 0.4219, 0.8203, 0.4219, 0.8203, 0.4062, 0.8359, 0.4062, 0.8516, 0.4375, 0.8359, 0.4375, 0.8359, 0.4219, 0.8516, 0.4219, 0.8359, 0.4375, 0.8203, 0.4375, 0.8203, 0.4219, 0.8359, 0.4219, 0.8516, 0.4219, 0.8359, 0.4219, 0.8359, 0.4062, 0.8516, 0.4062, 0.8828, 0.4219, 0.8672, 0.4219, 0.8672, 0.4062, 0.8828, 0.4062, 0.8203, 0.4062, 0.8047, 0.4062, 0.8047, 0.3906, 0.8203, 0.3906, 0.8203, 0.3594, 0.8047, 0.3594, 0.8047, 0.3438, 0.8203, 0.3438, 0.8203, 0.3906, 0.8047, 0.3906, 0.8047, 0.375, 0.8203, 0.375, 0.8203, 0.4219, 0.8047, 0.4219, 0.8047, 0.4062, 0.8203, 0.4062, 0.8203, 0.375, 0.8047, 0.375, 0.8047, 0.3594, 0.8203, 0.3594, 0.8203, 0.4375, 0.8047, 0.4375, 0.8047, 0.4219, 0.8203, 0.4219, 0.8203, 0.3281, 0.8047, 0.3281, 0.8047, 0.3125, 0.8203, 0.3125, 0.8203, 0.2656, 0.8047, 0.2656, 0.8047, 0.25, 0.8203, 0.25, 0.8203, 0.2969, 0.8047, 0.2969, 0.8047, 0.2812, 0.8203, 0.2812, 0.8203, 0.3125, 0.8047, 0.3125, 0.8047, 0.2969, 0.8203, 0.2969, 0.8203, 0.2812, 0.8047, 0.2812, 0.8047, 0.2656, 0.8203, 0.2656, 0.8203, 0.3438, 0.8047, 0.3438, 0.8047, 0.3281, 0.8203, 0.3281, 0.8047, 0.2812, 0.7891, 0.2812, 0.7891, 0.2656, 0.8047, 0.2656, 0.6953, 0.2812, 0.6797, 0.2812, 0.6797, 0.2656, 0.6953, 0.2656, 0.6797, 0.2969, 0.6641, 0.2969, 0.6641, 0.2812, 0.6797, 0.2812, 0.8047, 0.2656, 0.7891, 0.2656, 0.7891, 0.25, 0.8047, 0.25, 0.6953, 0.2969, 0.6797, 0.2969, 0.6797, 0.2812, 0.6953, 0.2812, 0.8047, 0.2969, 0.7891, 0.2969, 0.7891, 0.2812, 0.8047, 0.2812, 0.6797, 0.2656, 0.6641, 0.2656, 0.6641, 0.25, 0.6797, 0.25, 0.6641, 0.2656, 0.6484, 0.2656, 0.6484, 0.25, 0.6641, 0.25, 0.6641, 0.2969, 0.6484, 0.2969, 0.6484, 0.2812, 0.6641, 0.2812, 0.6953, 0.2656, 0.6797, 0.2656, 0.6797, 0.25, 0.6953, 0.25, 0.6641, 0.2812, 0.6484, 0.2812, 0.6484, 0.2656, 0.6641, 0.2656, 0.6797, 0.2812, 0.6641, 0.2812, 0.6641, 0.2656, 0.6797, 0.2656, 0.7109, 0.2812, 0.6953, 0.2812, 0.6953, 0.2656, 0.7109, 0.2656, 0.7266, 0.2656, 0.7109, 0.2656, 0.7109, 0.25, 0.7266, 0.25, 0.7266, 0.2969, 0.7109, 0.2969, 0.7109, 0.2812, 0.7266, 0.2812, 0.7109, 0.2969, 0.6953, 0.2969, 0.6953, 0.2812, 0.7109, 0.2812, 0.7266, 0.2812, 0.7109, 0.2812, 0.7109, 0.2656, 0.7266, 0.2656, 0.7109, 0.2656, 0.6953, 0.2656, 0.6953, 0.25, 0.7109, 0.25, 0.6484, 0.2812, 0.6328, 0.2812, 0.6328, 0.2656, 0.6484, 0.2656, 0.7422, 0.2969, 0.7266, 0.2969, 0.7266, 0.2812, 0.7422, 0.2812, 0.7422, 0.2812, 0.7266, 0.2812, 0.7266, 0.2656, 0.7422, 0.2656, 0.6484, 0.2656, 0.6328, 0.2656, 0.6328, 0.25, 0.6484, 0.25, 0.7422, 0.2656, 0.7266, 0.2656, 0.7266, 0.25, 0.7422, 0.25, 0.6484, 0.2969, 0.6328, 0.2969, 0.6328, 0.2812, 0.6484, 0.2812, 0.7578, 0.2656, 0.7422, 0.2656, 0.7422, 0.25, 0.7578, 0.25, 0.7734, 0.2656, 0.7578, 0.2656, 0.7578, 0.25, 0.7734, 0.25, 0.7734, 0.2812, 0.7578, 0.2812, 0.7578, 0.2656, 0.7734, 0.2656, 0.7578, 0.2969, 0.7422, 0.2969, 0.7422, 0.2812, 0.7578, 0.2812, 0.7734, 0.2969, 0.7578, 0.2969, 0.7578, 0.2812, 0.7734, 0.2812, 0.7578, 0.2812, 0.7422, 0.2812, 0.7422, 0.2656, 0.7578, 0.2656, 0.7891, 0.2656, 0.7734, 0.2656, 0.7734, 0.25, 0.7891, 0.25, 0.6172, 0.2812, 0.6016, 0.2812, 0.6016, 0.2656, 0.6172, 0.2656, 0.6328, 0.2969, 0.6172, 0.2969, 0.6172, 0.2812, 0.6328, 0.2812, 0.7891, 0.2812, 0.7734, 0.2812, 0.7734, 0.2656, 0.7891, 0.2656, 0.6328, 0.2812, 0.6172, 0.2812, 0.6172, 0.2656, 0.6328, 0.2656, 0.7891, 0.2969, 0.7734, 0.2969, 0.7734, 0.2812, 0.7891, 0.2812, 0.6172, 0.2656, 0.6016, 0.2656, 0.6016, 0.25, 0.6172, 0.25, 0.6016, 0.2969, 0.5859, 0.2969, 0.5859, 0.2812, 0.6016, 0.2812, 0.6016, 0.2656, 0.5859, 0.2656, 0.5859, 0.25, 0.6016, 0.25, 0.6172, 0.2969, 0.6016, 0.2969, 0.6016, 0.2812, 0.6172, 0.2812, 0.6016, 0.2812, 0.5859, 0.2812, 0.5859, 0.2656, 0.6016, 0.2656, 0.6328, 0.2656, 0.6172, 0.2656, 0.6172, 0.25, 0.6328, 0.25, 0.5859, 0.2969, 0.5703, 0.2969, 0.5703, 0.2812, 0.5859, 0.2812, 0.5703, 0.2969, 0.5547, 0.2969, 0.5547, 0.2812, 0.5703, 0.2812, 0.5703, 0.2656, 0.5547, 0.2656, 0.5547, 0.25, 0.5703, 0.25, 0.5859, 0.2812, 0.5703, 0.2812, 0.5703, 0.2656, 0.5859, 0.2656, 0.5703, 0.2812, 0.5547, 0.2812, 0.5547, 0.2656, 0.5703, 0.2656, 0.5859, 0.2656, 0.5703, 0.2656, 0.5703, 0.25, 0.5859, 0.25, 0.9297, 0.1719, 0.9141, 0.1719, 0.9141, 0.1562, 0.9297, 0.1562, 0.8984, 0.1719, 0.8828, 0.1719, 0.8828, 0.1562, 0.8984, 0.1562, 0.9141, 0.1875, 0.8984, 0.1875, 0.8984, 0.1719, 0.9141, 0.1719, 0.8984, 0.1875, 0.8828, 0.1875, 0.8828, 0.1719, 0.8984, 0.1719, 0.9141, 0.1719, 0.8984, 0.1719, 0.8984, 0.1562, 0.9141, 0.1562, 0.9453, 0.1719, 0.9297, 0.1719, 0.9297, 0.1562, 0.9453, 0.1562, 0.9297, 0.2656, 0.9141, 0.2656, 0.9141, 0.25, 0.9297, 0.25, 0.8984, 0.2656, 0.8828, 0.2656, 0.8828, 0.25, 0.8984, 0.25, 0.9141, 0.2812, 0.8984, 0.2812, 0.8984, 0.2656, 0.9141, 0.2656, 0.8984, 0.2812, 0.8828, 0.2812, 0.8828, 0.2656, 0.8984, 0.2656, 0.9141, 0.2656, 0.8984, 0.2656, 0.8984, 0.25, 0.9141, 0.25, 0.9453, 0.2656, 0.9297, 0.2656, 0.9297, 0.25, 0.9453, 0.25, 0.8672, 0.04688, 0.8516, 0.04688, 0.8516, 0.03125, 0.8672, 0.03125, 0.8359, 0.04688, 0.8203, 0.04688, 0.8203, 0.03125, 0.8359, 0.03125, 0.8516, 0.0625, 0.8359, 0.0625, 0.8359, 0.04688, 0.8516, 0.04688, 0.8359, 0.0625, 0.8203, 0.0625, 0.8203, 0.04688, 0.8359, 0.04688, 0.8516, 0.04688, 0.8359, 0.04688, 0.8359, 0.03125, 0.8516, 0.03125, 0.8828, 0.04688, 0.8672, 0.04688, 0.8672, 0.03125, 0.8828, 0.03125, 0.8672, 0.1406, 0.8516, 0.1406, 0.8516, 0.125, 0.8672, 0.125, 0.8359, 0.1406, 0.8203, 0.1406, 0.8203, 0.125, 0.8359, 0.125, 0.8516, 0.1562, 0.8359, 0.1562, 0.8359, 0.1406, 0.8516, 0.1406, 0.8359, 0.1562, 0.8203, 0.1562, 0.8203, 0.1406, 0.8359, 0.1406, 0.8516, 0.1406, 0.8359, 0.1406, 0.8359, 0.125, 0.8516, 0.125, 0.8828, 0.1406, 0.8672, 0.1406, 0.8672, 0.125, 0.8828, 0.125, 0.9297, 0.1406, 0.9141, 0.1406, 0.9141, 0.125, 0.9297, 0.125, 0.8984, 0.1406, 0.8828, 0.1406, 0.8828, 0.125, 0.8984, 0.125, 0.9141, 0.1562, 0.8984, 0.1562, 0.8984, 0.1406, 0.9141, 0.1406, 0.8984, 0.1562, 0.8828, 0.1562, 0.8828, 0.1406, 0.8984, 0.1406, 0.9141, 0.1406, 0.8984, 0.1406, 0.8984, 0.125, 0.9141, 0.125, 0.9453, 0.1406, 0.9297, 0.1406, 0.9297, 0.125, 0.9453, 0.125, 0.9297, 0.3281, 0.9141, 0.3281, 0.9141, 0.3125, 0.9297, 0.3125, 0.8984, 0.3281, 0.8828, 0.3281, 0.8828, 0.3125, 0.8984, 0.3125, 0.9141, 0.3438, 0.8984, 0.3438, 0.8984, 0.3281, 0.9141, 0.3281, 0.8984, 0.3438, 0.8828, 0.3438, 0.8828, 0.3281, 0.8984, 0.3281, 0.9141, 0.3281, 0.8984, 0.3281, 0.8984, 0.3125, 0.9141, 0.3125, 0.9453, 0.3281, 0.9297, 0.3281, 0.9297, 0.3125, 0.9453, 0.3125, 0.8672, 0.07812, 0.8516, 0.07812, 0.8516, 0.0625, 0.8672, 0.0625, 0.8359, 0.07812, 0.8203, 0.07812, 0.8203, 0.0625, 0.8359, 0.0625, 0.8516, 0.09375, 0.8359, 0.09375, 0.8359, 0.07812, 0.8516, 0.07812, 0.8359, 0.09375, 0.8203, 0.09375, 0.8203, 0.07812, 0.8359, 0.07812, 0.8516, 0.07812, 0.8359, 0.07812, 0.8359, 0.0625, 0.8516, 0.0625, 0.8828, 0.07812, 0.8672, 0.07812, 0.8672, 0.0625, 0.8828, 0.0625, 0.8672, 0.1719, 0.8516, 0.1719, 0.8516, 0.1562, 0.8672, 0.1562, 0.8359, 0.1719, 0.8203, 0.1719, 0.8203, 0.1562, 0.8359, 0.1562, 0.8516, 0.1875, 0.8359, 0.1875, 0.8359, 0.1719, 0.8516, 0.1719, 0.8359, 0.1875, 0.8203, 0.1875, 0.8203, 0.1719, 0.8359, 0.1719, 0.8516, 0.1719, 0.8359, 0.1719, 0.8359, 0.1562, 0.8516, 0.1562, 0.8828, 0.1719, 0.8672, 0.1719, 0.8672, 0.1562, 0.8828, 0.1562, 0.9297, 0.1094, 0.9141, 0.1094, 0.9141, 0.09375, 0.9297, 0.09375, 0.8984, 0.1094, 0.8828, 0.1094, 0.8828, 0.09375, 0.8984, 0.09375, 0.9141, 0.125, 0.8984, 0.125, 0.8984, 0.1094, 0.9141, 0.1094, 0.8984, 0.125, 0.8828, 0.125, 0.8828, 0.1094, 0.8984, 0.1094, 0.9141, 0.1094, 0.8984, 0.1094, 0.8984, 0.09375, 0.9141, 0.09375, 0.9453, 0.1094, 0.9297, 0.1094, 0.9297, 0.09375, 0.9453, 0.09375, 0.9297, 0.2969, 0.9141, 0.2969, 0.9141, 0.2812, 0.9297, 0.2812, 0.8984, 0.2969, 0.8828, 0.2969, 0.8828, 0.2812, 0.8984, 0.2812, 0.9141, 0.3125, 0.8984, 0.3125, 0.8984, 0.2969, 0.9141, 0.2969, 0.8984, 0.3125, 0.8828, 0.3125, 0.8828, 0.2969, 0.8984, 0.2969, 0.9141, 0.2969, 0.8984, 0.2969, 0.8984, 0.2812, 0.9141, 0.2812, 0.9453, 0.2969, 0.9297, 0.2969, 0.9297, 0.2812, 0.9453, 0.2812, 0.8672, 0.1094, 0.8516, 0.1094, 0.8516, 0.09375, 0.8672, 0.09375, 0.8359, 0.1094, 0.8203, 0.1094, 0.8203, 0.09375, 0.8359, 0.09375, 0.8516, 0.125, 0.8359, 0.125, 0.8359, 0.1094, 0.8516, 0.1094, 0.8359, 0.125, 0.8203, 0.125, 0.8203, 0.1094, 0.8359, 0.1094, 0.8516, 0.1094, 0.8359, 0.1094, 0.8359, 0.09375, 0.8516, 0.09375, 0.8828, 0.1094, 0.8672, 0.1094, 0.8672, 0.09375, 0.8828, 0.09375, 0.8672, 0.2031, 0.8516, 0.2031, 0.8516, 0.1875, 0.8672, 0.1875, 0.8359, 0.2031, 0.8203, 0.2031, 0.8203, 0.1875, 0.8359, 0.1875, 0.8516, 0.2188, 0.8359, 0.2188, 0.8359, 0.2031, 0.8516, 0.2031, 0.8359, 0.2188, 0.8203, 0.2188, 0.8203, 0.2031, 0.8359, 0.2031, 0.8516, 0.2031, 0.8359, 0.2031, 0.8359, 0.1875, 0.8516, 0.1875, 0.8828, 0.2031, 0.8672, 0.2031, 0.8672, 0.1875, 0.8828, 0.1875, 0.8672, 0.2344, 0.8516, 0.2344, 0.8516, 0.2188, 0.8672, 0.2188, 0.8359, 0.2344, 0.8203, 0.2344, 0.8203, 0.2188, 0.8359, 0.2188, 0.8516, 0.25, 0.8359, 0.25, 0.8359, 0.2344, 0.8516, 0.2344, 0.8359, 0.25, 0.8203, 0.25, 0.8203, 0.2344, 0.8359, 0.2344, 0.8516, 0.2344, 0.8359, 0.2344, 0.8359, 0.2188, 0.8516, 0.2188, 0.8828, 0.2344, 0.8672, 0.2344, 0.8672, 0.2188, 0.8828, 0.2188])
me_group0.materials.append(mat_fmt_material)
me_group0.use_remesh_preserve_volume = False
me_group0.use_remesh_preserve_attributes = False
me_group0.use_mirror_vertex_groups = False
me_group0.update()

# ---- objects
ob_group0 = bpy.data.objects.new('group0', me_group0)

# ---- transforms, parenting, visibility, modifiers, constraints
ob_group0.location = (0.0, 0.0, 0.0)
ob_group0.rotation_euler = (1.571, -0.0, 1.571)
ob_group0.lineart.crease_threshold = 0.0

# ---- collection membership
col_collection_1.objects.link(ob_group0)

# ---- scene / render settings (as saved in the file)
scene.frame_start = 1; scene.frame_end = 250; scene.frame_set(15)
scene.render.engine = 'BLENDER_EEVEE_NEXT'
scene.render.resolution_percentage = 50
scene.render.dither_intensity = 0.0
scene.cycles.use_denoising = False
scene.cycles.samples = 128
scene.cycles.sampling_pattern = 'TABULATED_SOBOL'
scene.cycles.use_adaptive_sampling = False
scene.cycles.use_light_tree = False
scene.cycles.blur_glossy = 0.0
scene.cycles.sample_clamp_indirect = 0.0
scene.view_settings.view_transform = 'Standard'
bpy.context.view_layer.update()

# ---- added for rendering (the .blend has no active camera and no usable light): camera, sun
cam_auto = bpy.data.cameras.new('AutoCamera')
cam_auto.lens = 50.0
cam_auto.sensor_width = 36.0
cam_auto.clip_end = 1000.0
ob_auto_camera = bpy.data.objects.new('AutoCamera', cam_auto)
scene.collection.objects.link(ob_auto_camera)
ob_auto_camera.location = (1.45264, -1.69629, 1.13086)
ob_auto_camera.rotation_euler = (1.09748, -7.21219e-08, 0.694738)
scene.camera = ob_auto_camera
light_auto_sun = bpy.data.lights.new('AutoSun', 'SUN')
light_auto_sun.energy = 3.0
light_auto_sun.angle = 0.0523599
ob_auto_sun = bpy.data.objects.new('AutoSun', light_auto_sun)
scene.collection.objects.link(ob_auto_sun)
ob_auto_sun.rotation_euler = (0.872665, 0.174533, 0.523599)
bpy.context.view_layer.update()

